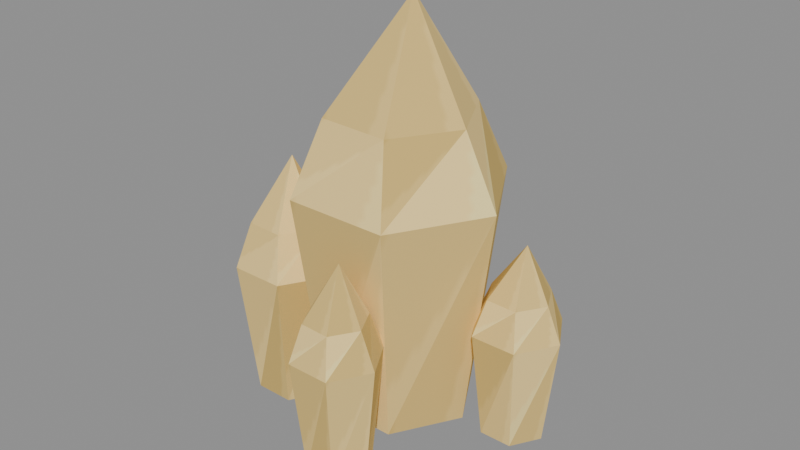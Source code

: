 # Source: earth-master.blend  (saved by Blender 5.0.118; exported with 4.5.12 LTS)
import bpy
from mathutils import Matrix  # noqa: F401  (used for matrix-valued properties, if any)

bpy.ops.wm.read_factory_settings(use_empty=True)
scene = bpy.context.scene
scene.name = 'Scene'

# ---- images (referenced by path relative to the original .blend; pixels are not part of the script)
import os
ASSET_DIR = os.environ.get("B2B_ASSET_DIR", "")  # directory of the original .blend (textures are referenced by path, not embedded)
HERE = os.path.dirname(os.path.abspath(__file__))  # packed textures are extracted next to this script under _unpacked/

def load_image(name, relpath, width, height, colorspace="sRGB"):
    """Load a texture the original file referenced (path relative to the .blend, or extracted next to this script)."""
    p = next((c for c in (os.path.join(HERE, relpath), os.path.join(ASSET_DIR, relpath)) if relpath and os.path.exists(c)), "")
    if p:
        img = bpy.data.images.load(p, check_existing=True)
        img.name = name
    else:  # same state as the original file: an image datablock whose file is absent (Cycles renders it pink)
        img = bpy.data.images.new(name, width, height)
        img.source = "FILE"
        img.filepath = "//" + (relpath or name)
    img.colorspace_settings.name = colorspace
    return img
img_master_png = load_image('master.png', '_unpacked/master.3b308dfa.png', 512, 512, 'sRGB')

# ---- materials (node trees are filled in below, after node groups)
mat_master = bpy.data.materials.new('master')
mat_master.use_backface_culling = True
mat_master.diffuse_color = (1.0, 1.0, 1.0, 1.0)
mat_master.roughness = 1.0

# ---- material node trees
mat_master.use_nodes = True; mat_master.node_tree.nodes.clear()
_N = mat_master.node_tree.nodes; _L = mat_master.node_tree.links
n0 = _N.new('ShaderNodeBsdfPrincipled'); n0.name = 'Principled BSDF'; n0.location = (0, 300)
n0.inputs[2].default_value = 1.0
n0.inputs[13].default_value = 0.0
n1 = _N.new('ShaderNodeOutputMaterial'); n1.name = 'Material Output'; n1.location = (280, 300)
n2 = _N.new('ShaderNodeTexImage'); n2.name = 'Image Texture'; n2.location = (-480, 300)
n2.image = img_master_png
_L.new(n2.outputs[0], n0.inputs[0])
_L.new(n0.outputs[0], n1.inputs[0])
n1.is_active_output = True

# ---- meshes
me_master = bpy.data.meshes.new('master')
me_master.from_pydata([(0.0015, -0.1617, -0.000335), (0.05838, -0.1373, -0.000335), (0.02994, -0.1373, 0.04893), (0.05597, 0.08675, 0.001845), (0.01098, 0.1678, -0.000335), (0.02685, 0.08675, 0.04792), (0.0805, 0.03275, -0.000335), (0.041, 0.03275, 0.06808), (-0.02694, -0.1373, 0.04893), (-0.02762, 0.08675, 0.04574), (-0.038, 0.03275, 0.06808), (-0.05538, -0.1373, -0.000335), (-0.05297, 0.08675, -0.002515), (-0.0775, 0.03275, -0.000335), (-0.02694, -0.1373, -0.0496), (-0.02384, 0.08675, -0.04859), (-0.038, 0.03275, -0.06875), (0.02994, -0.1373, -0.0496), (0.03062, 0.08675, -0.04641), (0.041, 0.03275, -0.06875), (-0.0835, -0.1676, 0.02466), (-0.05326, -0.1524, 0.02466), (-0.06838, -0.1524, 0.05085), (-0.05454, -0.01125, 0.02582), (-0.07846, 0.03975, 0.02466), (-0.07002, -0.01125, 0.05032), (-0.0415, -0.04525, 0.02466), (-0.0625, -0.04525, 0.06104), (-0.09862, -0.1524, 0.05085), (-0.09898, -0.01125, 0.04916), (-0.1045, -0.04525, 0.06104), (-0.1137, -0.1524, 0.02466), (-0.1125, -0.01125, 0.02351), (-0.1255, -0.04525, 0.02466), (-0.09862, -0.1524, -0.001524), (-0.09697, -0.01125, -0.000992), (-0.1045, -0.04525, -0.01171), (-0.06838, -0.1524, -0.001524), (-0.06802, -0.01125, 0.000167), (-0.0625, -0.04525, -0.01171), (0.0915, -0.148, -0.01534), (0.116, -0.1364, -0.01534), (0.1037, -0.1364, 0.005865), (0.1149, -0.02845, -0.0144), (0.09558, 0.01055, -0.01534), (0.1024, -0.02845, 0.005435), (0.1255, -0.05445, -0.01534), (0.1085, -0.05445, 0.01411), (0.07926, -0.1364, 0.005865), (0.07897, -0.02845, 0.004497), (0.0745, -0.05445, 0.01411), (0.06702, -0.1364, -0.01534), (0.06806, -0.02845, -0.01627), (0.0575, -0.05445, -0.01534), (0.07926, -0.1364, -0.03654), (0.08059, -0.02845, -0.0361), (0.0745, -0.05445, -0.04478), (0.1037, -0.1364, -0.03654), (0.104, -0.02845, -0.03517), (0.1085, -0.05445, -0.04478), (0.0165, -0.1579, 0.08467), (0.04026, -0.1453, 0.08467), (0.02838, -0.1453, 0.1052), (0.03925, -0.02915, 0.08558), (0.02046, 0.01285, 0.08467), (0.02709, -0.02915, 0.1048), (0.0495, -0.05715, 0.08467), (0.033, -0.05715, 0.1132), (0.00462, -0.1453, 0.1052), (0.004336, -0.02915, 0.1039), (3.027e-09, -0.05715, 0.1132), (-0.00726, -0.1453, 0.08467), (-0.006252, -0.02915, 0.08375), (-0.0165, -0.05715, 0.08467), (0.00462, -0.1453, 0.06409), (0.005913, -0.02915, 0.06451), (3.027e-09, -0.05715, 0.05609), (0.02838, -0.1453, 0.06409), (0.02866, -0.02915, 0.06542), (0.033, -0.05715, 0.05609), (-0.0235, -0.1678, -0.08033), (0.00386, -0.1533, -0.08033), (-0.00982, -0.1533, -0.05664), (0.002699, -0.02055, -0.07929), (-0.01894, 0.02745, -0.08033), (-0.01131, -0.02055, -0.05712), (0.0145, -0.05255, -0.08033), (-0.0045, -0.05255, -0.04743), (-0.03718, -0.1533, -0.05664), (-0.03751, -0.02055, -0.05817), (-0.0425, -0.05255, -0.04743), (-0.05086, -0.1533, -0.08033), (-0.0497, -0.02055, -0.08138), (-0.0615, -0.05255, -0.08033), (-0.03718, -0.1533, -0.104), (-0.03569, -0.02055, -0.1035), (-0.0425, -0.05255, -0.1132), (-0.00982, -0.1533, -0.104), (-0.009492, -0.02055, -0.1025), (-0.0045, -0.05255, -0.1132)], [], [(0, 1, 2), (3, 4, 5), (1, 6, 2), (2, 6, 7), (6, 3, 7), (7, 3, 5), (0, 2, 8), (5, 4, 9), (2, 7, 8), (8, 7, 10), (7, 5, 10), (10, 5, 9), (0, 8, 11), (9, 4, 12), (8, 10, 11), (11, 10, 13), (10, 9, 13), (13, 9, 12), (0, 11, 14), (12, 4, 15), (11, 13, 14), (14, 13, 16), (13, 12, 16), (16, 12, 15), (0, 14, 17), (15, 4, 18), (14, 16, 17), (17, 16, 19), (16, 15, 19), (19, 15, 18), (0, 17, 1), (18, 4, 3), (17, 19, 1), (1, 19, 6), (19, 18, 6), (6, 18, 3), (20, 21, 22), (23, 24, 25), (21, 26, 22), (22, 26, 27), (26, 23, 27), (27, 23, 25), (20, 22, 28), (25, 24, 29), (22, 27, 28), (28, 27, 30), (27, 25, 30), (30, 25, 29), (20, 28, 31), (29, 24, 32), (28, 30, 31), (31, 30, 33), (30, 29, 33), (33, 29, 32), (20, 31, 34), (32, 24, 35), (31, 33, 34), (34, 33, 36), (33, 32, 36), (36, 32, 35), (20, 34, 37), (35, 24, 38), (34, 36, 37), (37, 36, 39), (36, 35, 39), (39, 35, 38), (20, 37, 21), (38, 24, 23), (37, 39, 21), (21, 39, 26), (39, 38, 26), (26, 38, 23), (40, 41, 42), (43, 44, 45), (41, 46, 42), (42, 46, 47), (46, 43, 47), (47, 43, 45), (40, 42, 48), (45, 44, 49), (42, 47, 48), (48, 47, 50), (47, 45, 50), (50, 45, 49), (40, 48, 51), (49, 44, 52), (48, 50, 51), (51, 50, 53), (50, 49, 53), (53, 49, 52), (40, 51, 54), (52, 44, 55), (51, 53, 54), (54, 53, 56), (53, 52, 56), (56, 52, 55), (40, 54, 57), (55, 44, 58), (54, 56, 57), (57, 56, 59), (56, 55, 59), (59, 55, 58), (40, 57, 41), (58, 44, 43), (57, 59, 41), (41, 59, 46), (59, 58, 46), (46, 58, 43), (60, 61, 62), (63, 64, 65), (61, 66, 62), (62, 66, 67), (66, 63, 67), (67, 63, 65), (60, 62, 68), (65, 64, 69), (62, 67, 68), (68, 67, 70), (67, 65, 70), (70, 65, 69), (60, 68, 71), (69, 64, 72), (68, 70, 71), (71, 70, 73), (70, 69, 73), (73, 69, 72), (60, 71, 74), (72, 64, 75), (71, 73, 74), (74, 73, 76), (73, 72, 76), (76, 72, 75), (60, 74, 77), (75, 64, 78), (74, 76, 77), (77, 76, 79), (76, 75, 79), (79, 75, 78), (60, 77, 61), (78, 64, 63), (77, 79, 61), (61, 79, 66), (79, 78, 66), (66, 78, 63), (80, 81, 82), (83, 84, 85), (81, 86, 82), (82, 86, 87), (86, 83, 87), (87, 83, 85), (80, 82, 88), (85, 84, 89), (82, 87, 88), (88, 87, 90), (87, 85, 90), (90, 85, 89), (80, 88, 91), (89, 84, 92), (88, 90, 91), (91, 90, 93), (90, 89, 93), (93, 89, 92), (80, 91, 94), (92, 84, 95), (91, 93, 94), (94, 93, 96), (93, 92, 96), (96, 92, 95), (80, 94, 97), (95, 84, 98), (94, 96, 97), (97, 96, 99), (96, 95, 99), (99, 95, 98), (80, 97, 81), (98, 84, 83), (97, 99, 81), (81, 99, 86), (99, 98, 86), (86, 98, 83)])
_uv = me_master.uv_layers.new(name='UVMap')
_uv.uv.foreach_set('vector', [0.007812, 0.9922, 0.04102, 0.9922, 0.02344, 0.959, 0.05664, 0.9922, 0.08984, 0.9922, 0.07227, 0.959, 0.1055, 0.9922, 0.1387, 0.9922, 0.1211, 0.959, 0.1543, 0.9922, 0.1875, 0.9922, 0.1699, 0.959, 0.2031, 0.9922, 0.2363, 0.9922, 0.2188, 0.959, 0.252, 0.9922, 0.2852, 0.9922, 0.2676, 0.959, 0.3008, 0.9922, 0.334, 0.9922, 0.3164, 0.959, 0.3496, 0.9922, 0.3828, 0.9922, 0.3652, 0.959, 0.3984, 0.9922, 0.4316, 0.9922, 0.4141, 0.959, 0.4473, 0.9922, 0.4805, 0.9922, 0.4629, 0.959, 0.4961, 0.9922, 0.5293, 0.9922, 0.5117, 0.959, 0.5449, 0.9922, 0.5781, 0.9922, 0.5605, 0.959, 0.5938, 0.9922, 0.627, 0.9922, 0.6094, 0.959, 0.6426, 0.9922, 0.6758, 0.9922, 0.6582, 0.959, 0.6914, 0.9922, 0.7246, 0.9922, 0.707, 0.959, 0.7402, 0.9922, 0.7734, 0.9922, 0.7559, 0.959, 0.7891, 0.9922, 0.8223, 0.9922, 0.8047, 0.959, 0.8379, 0.9922, 0.8711, 0.9922, 0.8535, 0.959, 0.8867, 0.9922, 0.9199, 0.9922, 0.9023, 0.959, 0.9355, 0.9922, 0.9688, 0.9922, 0.9512, 0.959, 0.007812, 0.9434, 0.04102, 0.9434, 0.02344, 0.9102, 0.05664, 0.9434, 0.08984, 0.9434, 0.07227, 0.9102, 0.1055, 0.9434, 0.1387, 0.9434, 0.1211, 0.9102, 0.1543, 0.9434, 0.1875, 0.9434, 0.1699, 0.9102, 0.2031, 0.9434, 0.2363, 0.9434, 0.2188, 0.9102, 0.252, 0.9434, 0.2852, 0.9434, 0.2676, 0.9102, 0.3008, 0.9434, 0.334, 0.9434, 0.3164, 0.9102, 0.3496, 0.9434, 0.3828, 0.9434, 0.3652, 0.9102, 0.3984, 0.9434, 0.4316, 0.9434, 0.4141, 0.9102, 0.4473, 0.9434, 0.4805, 0.9434, 0.4629, 0.9102, 0.4961, 0.9434, 0.5293, 0.9434, 0.5117, 0.9102, 0.5449, 0.9434, 0.5781, 0.9434, 0.5605, 0.9102, 0.5938, 0.9434, 0.627, 0.9434, 0.6094, 0.9102, 0.6426, 0.9434, 0.6758, 0.9434, 0.6582, 0.9102, 0.6914, 0.9434, 0.7246, 0.9434, 0.707, 0.9102, 0.7402, 0.9434, 0.7734, 0.9434, 0.7559, 0.9102, 0.7891, 0.9434, 0.8223, 0.9434, 0.8047, 0.9102, 0.8379, 0.9434, 0.8711, 0.9434, 0.8535, 0.9102, 0.8867, 0.9434, 0.9199, 0.9434, 0.9023, 0.9102, 0.9355, 0.9434, 0.9688, 0.9434, 0.9512, 0.9102, 0.007812, 0.8945, 0.04102, 0.8945, 0.02344, 0.8613, 0.05664, 0.8945, 0.08984, 0.8945, 0.07227, 0.8613, 0.1055, 0.8945, 0.1387, 0.8945, 0.1211, 0.8613, 0.1543, 0.8945, 0.1875, 0.8945, 0.1699, 0.8613, 0.2031, 0.8945, 0.2363, 0.8945, 0.2188, 0.8613, 0.252, 0.8945, 0.2852, 0.8945, 0.2676, 0.8613, 0.3008, 0.8945, 0.334, 0.8945, 0.3164, 0.8613, 0.3496, 0.8945, 0.3828, 0.8945, 0.3652, 0.8613, 0.3984, 0.8945, 0.4316, 0.8945, 0.4141, 0.8613, 0.4473, 0.8945, 0.4805, 0.8945, 0.4629, 0.8613, 0.4961, 0.8945, 0.5293, 0.8945, 0.5117, 0.8613, 0.5449, 0.8945, 0.5781, 0.8945, 0.5605, 0.8613, 0.5938, 0.8945, 0.627, 0.8945, 0.6094, 0.8613, 0.6426, 0.8945, 0.6758, 0.8945, 0.6582, 0.8613, 0.6914, 0.8945, 0.7246, 0.8945, 0.707, 0.8613, 0.7402, 0.8945, 0.7734, 0.8945, 0.7559, 0.8613, 0.7891, 0.8945, 0.8223, 0.8945, 0.8047, 0.8613, 0.8379, 0.8945, 0.8711, 0.8945, 0.8535, 0.8613, 0.8867, 0.8945, 0.9199, 0.8945, 0.9023, 0.8613, 0.9355, 0.8945, 0.9688, 0.8945, 0.9512, 0.8613, 0.007812, 0.8457, 0.04102, 0.8457, 0.02344, 0.8125, 0.05664, 0.8457, 0.08984, 0.8457, 0.07227, 0.8125, 0.1055, 0.8457, 0.1387, 0.8457, 0.1211, 0.8125, 0.1543, 0.8457, 0.1875, 0.8457, 0.1699, 0.8125, 0.2031, 0.8457, 0.2363, 0.8457, 0.2188, 0.8125, 0.252, 0.8457, 0.2852, 0.8457, 0.2676, 0.8125, 0.3008, 0.8457, 0.334, 0.8457, 0.3164, 0.8125, 0.3496, 0.8457, 0.3828, 0.8457, 0.3652, 0.8125, 0.3984, 0.8457, 0.4316, 0.8457, 0.4141, 0.8125, 0.4473, 0.8457, 0.4805, 0.8457, 0.4629, 0.8125, 0.4961, 0.8457, 0.5293, 0.8457, 0.5117, 0.8125, 0.5449, 0.8457, 0.5781, 0.8457, 0.5605, 0.8125, 0.5938, 0.8457, 0.627, 0.8457, 0.6094, 0.8125, 0.6426, 0.8457, 0.6758, 0.8457, 0.6582, 0.8125, 0.6914, 0.8457, 0.7246, 0.8457, 0.707, 0.8125, 0.7402, 0.8457, 0.7734, 0.8457, 0.7559, 0.8125, 0.7891, 0.8457, 0.8223, 0.8457, 0.8047, 0.8125, 0.8379, 0.8457, 0.8711, 0.8457, 0.8535, 0.8125, 0.8867, 0.8457, 0.9199, 0.8457, 0.9023, 0.8125, 0.9355, 0.8457, 0.9688, 0.8457, 0.9512, 0.8125, 0.007812, 0.7969, 0.04102, 0.7969, 0.02344, 0.7637, 0.05664, 0.7969, 0.08984, 0.7969, 0.07227, 0.7637, 0.1055, 0.7969, 0.1387, 0.7969, 0.1211, 0.7637, 0.1543, 0.7969, 0.1875, 0.7969, 0.1699, 0.7637, 0.2031, 0.7969, 0.2363, 0.7969, 0.2188, 0.7637, 0.252, 0.7969, 0.2852, 0.7969, 0.2676, 0.7637, 0.3008, 0.7969, 0.334, 0.7969, 0.3164, 0.7637, 0.3496, 0.7969, 0.3828, 0.7969, 0.3652, 0.7637, 0.3984, 0.7969, 0.4316, 0.7969, 0.4141, 0.7637, 0.4473, 0.7969, 0.4805, 0.7969, 0.4629, 0.7637, 0.4961, 0.7969, 0.5293, 0.7969, 0.5117, 0.7637, 0.5449, 0.7969, 0.5781, 0.7969, 0.5605, 0.7637, 0.5938, 0.7969, 0.627, 0.7969, 0.6094, 0.7637, 0.6426, 0.7969, 0.6758, 0.7969, 0.6582, 0.7637, 0.6914, 0.7969, 0.7246, 0.7969, 0.707, 0.7637, 0.7402, 0.7969, 0.7734, 0.7969, 0.7559, 0.7637, 0.7891, 0.7969, 0.8223, 0.7969, 0.8047, 0.7637, 0.8379, 0.7969, 0.8711, 0.7969, 0.8535, 0.7637, 0.8867, 0.7969, 0.9199, 0.7969, 0.9023, 0.7637, 0.9355, 0.7969, 0.9688, 0.7969, 0.9512, 0.7637, 0.007812, 0.748, 0.04102, 0.748, 0.02344, 0.7148, 0.05664, 0.748, 0.08984, 0.748, 0.07227, 0.7148, 0.1055, 0.748, 0.1387, 0.748, 0.1211, 0.7148, 0.1543, 0.748, 0.1875, 0.748, 0.1699, 0.7148, 0.2031, 0.748, 0.2363, 0.748, 0.2188, 0.7148, 0.252, 0.748, 0.2852, 0.748, 0.2676, 0.7148, 0.3008, 0.748, 0.334, 0.748, 0.3164, 0.7148, 0.3496, 0.748, 0.3828, 0.748, 0.3652, 0.7148, 0.3984, 0.748, 0.4316, 0.748, 0.4141, 0.7148, 0.4473, 0.748, 0.4805, 0.748, 0.4629, 0.7148, 0.4961, 0.748, 0.5293, 0.748, 0.5117, 0.7148, 0.5449, 0.748, 0.5781, 0.748, 0.5605, 0.7148, 0.5938, 0.748, 0.627, 0.748, 0.6094, 0.7148, 0.6426, 0.748, 0.6758, 0.748, 0.6582, 0.7148, 0.6914, 0.748, 0.7246, 0.748, 0.707, 0.7148, 0.7402, 0.748, 0.7734, 0.748, 0.7559, 0.7148, 0.7891, 0.748, 0.8223, 0.748, 0.8047, 0.7148, 0.8379, 0.748, 0.8711, 0.748, 0.8535, 0.7148, 0.8867, 0.748, 0.9199, 0.748, 0.9023, 0.7148, 0.9355, 0.748, 0.9688, 0.748, 0.9512, 0.7148, 0.007812, 0.6992, 0.04102, 0.6992, 0.02344, 0.666, 0.05664, 0.6992, 0.08984, 0.6992, 0.07227, 0.666, 0.1055, 0.6992, 0.1387, 0.6992, 0.1211, 0.666, 0.1543, 0.6992, 0.1875, 0.6992, 0.1699, 0.666, 0.2031, 0.6992, 0.2363, 0.6992, 0.2188, 0.666, 0.252, 0.6992, 0.2852, 0.6992, 0.2676, 0.666, 0.3008, 0.6992, 0.334, 0.6992, 0.3164, 0.666, 0.3496, 0.6992, 0.3828, 0.6992, 0.3652, 0.666, 0.3984, 0.6992, 0.4316, 0.6992, 0.4141, 0.666, 0.4473, 0.6992, 0.4805, 0.6992, 0.4629, 0.666, 0.4961, 0.6992, 0.5293, 0.6992, 0.5117, 0.666, 0.5449, 0.6992, 0.5781, 0.6992, 0.5605, 0.666, 0.5938, 0.6992, 0.627, 0.6992, 0.6094, 0.666, 0.6426, 0.6992, 0.6758, 0.6992, 0.6582, 0.666, 0.6914, 0.6992, 0.7246, 0.6992, 0.707, 0.666, 0.7402, 0.6992, 0.7734, 0.6992, 0.7559, 0.666, 0.7891, 0.6992, 0.8223, 0.6992, 0.8047, 0.666, 0.8379, 0.6992, 0.8711, 0.6992, 0.8535, 0.666, 0.8867, 0.6992, 0.9199, 0.6992, 0.9023, 0.666, 0.9355, 0.6992, 0.9688, 0.6992, 0.9512, 0.666, 0.007812, 0.6504, 0.04102, 0.6504, 0.02344, 0.6172, 0.05664, 0.6504, 0.08984, 0.6504, 0.07227, 0.6172, 0.1055, 0.6504, 0.1387, 0.6504, 0.1211, 0.6172, 0.1543, 0.6504, 0.1875, 0.6504, 0.1699, 0.6172, 0.2031, 0.6504, 0.2363, 0.6504, 0.2188, 0.6172, 0.252, 0.6504, 0.2852, 0.6504, 0.2676, 0.6172, 0.3008, 0.6504, 0.334, 0.6504, 0.3164, 0.6172, 0.3496, 0.6504, 0.3828, 0.6504, 0.3652, 0.6172, 0.3984, 0.6504, 0.4316, 0.6504, 0.4141, 0.6172, 0.4473, 0.6504, 0.4805, 0.6504, 0.4629, 0.6172, 0.4961, 0.6504, 0.5293, 0.6504, 0.5117, 0.6172, 0.5449, 0.6504, 0.5781, 0.6504, 0.5605, 0.6172, 0.5938, 0.6504, 0.627, 0.6504, 0.6094, 0.6172, 0.6426, 0.6504, 0.6758, 0.6504, 0.6582, 0.6172, 0.6914, 0.6504, 0.7246, 0.6504, 0.707, 0.6172, 0.7402, 0.6504, 0.7734, 0.6504, 0.7559, 0.6172, 0.7891, 0.6504, 0.8223, 0.6504, 0.8047, 0.6172, 0.8379, 0.6504, 0.8711, 0.6504, 0.8535, 0.6172, 0.8867, 0.6504, 0.9199, 0.6504, 0.9023, 0.6172, 0.9355, 0.6504, 0.9688, 0.6504, 0.9512, 0.6172, 0.007812, 0.6016, 0.04102, 0.6016, 0.02344, 0.5684, 0.05664, 0.6016, 0.08984, 0.6016, 0.07227, 0.5684, 0.1055, 0.6016, 0.1387, 0.6016, 0.1211, 0.5684, 0.1543, 0.6016, 0.1875, 0.6016, 0.1699, 0.5684, 0.2031, 0.6016, 0.2363, 0.6016, 0.2188, 0.5684, 0.252, 0.6016, 0.2852, 0.6016, 0.2676, 0.5684, 0.3008, 0.6016, 0.334, 0.6016, 0.3164, 0.5684, 0.3496, 0.6016, 0.3828, 0.6016, 0.3652, 0.5684, 0.3984, 0.6016, 0.4316, 0.6016, 0.4141, 0.5684, 0.4473, 0.6016, 0.4805, 0.6016, 0.4629, 0.5684, 0.4961, 0.6016, 0.5293, 0.6016, 0.5117, 0.5684, 0.5449, 0.6016, 0.5781, 0.6016, 0.5605, 0.5684, 0.5938, 0.6016, 0.627, 0.6016, 0.6094, 0.5684, 0.6426, 0.6016, 0.6758, 0.6016, 0.6582, 0.5684, 0.6914, 0.6016, 0.7246, 0.6016, 0.707, 0.5684, 0.7402, 0.6016, 0.7734, 0.6016, 0.7559, 0.5684, 0.7891, 0.6016, 0.8223, 0.6016, 0.8047, 0.5684, 0.8379, 0.6016, 0.8711, 0.6016, 0.8535, 0.5684, 0.8867, 0.6016, 0.9199, 0.6016, 0.9023, 0.5684, 0.9355, 0.6016, 0.9688, 0.6016, 0.9512, 0.5684])
me_master.materials.append(mat_master)
me_master.update()

# ---- objects
ob_master = bpy.data.objects.new('master', me_master)

# ---- transforms, parenting, visibility, modifiers, constraints
ob_master.location = (-0.0015, -0.000335, 0.02935)
ob_master.rotation_euler = (1.571, -0.0, 0.0)

# ---- collection membership
scene.collection.objects.link(ob_master)

# ---- scene / render settings (as saved in the file)
scene.frame_start = 1; scene.frame_end = 250; scene.frame_set(1)
scene.render.engine = 'BLENDER_EEVEE_NEXT'
scene.render.bake_bias = 0.0
scene.render.bake_samples = 0
scene.cycles.sampling_pattern = 'TABULATED_SOBOL'
scene.eevee.use_volume_custom_range = False
bpy.context.view_layer.update()

# ---- added for rendering (the .blend has no active camera and no usable light): camera, sun + grey world if the file has none
cam_auto = bpy.data.cameras.new('AutoCamera')
cam_auto.lens = 50.0
cam_auto.sensor_width = 36.0
cam_auto.clip_end = 1000.0
ob_auto_camera = bpy.data.objects.new('AutoCamera', cam_auto)
scene.collection.objects.link(ob_auto_camera)
ob_auto_camera.location = (0.439181, -0.529152, 0.381895)
ob_auto_camera.rotation_euler = (1.09748, -7.21219e-08, 0.694738)
scene.camera = ob_auto_camera
light_auto_sun = bpy.data.lights.new('AutoSun', 'SUN')
light_auto_sun.energy = 3.0
light_auto_sun.angle = 0.0523599
ob_auto_sun = bpy.data.objects.new('AutoSun', light_auto_sun)
scene.collection.objects.link(ob_auto_sun)
ob_auto_sun.rotation_euler = (0.872665, 0.174533, 0.523599)
if scene.world is None:
    world_auto = bpy.data.worlds.new('AutoWorld')
    world_auto.color = (0.3, 0.3, 0.3)
    scene.world = world_auto
bpy.context.view_layer.update()
